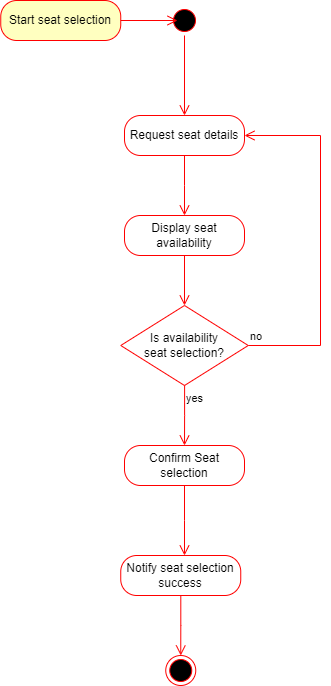

The diagram above was exported from draw.io. Its source (the exported page's mxGraphModel, read from the mxfile embedded in the PNG):
<mxGraphModel dx="434" dy="476" grid="1" gridSize="10" guides="1" tooltips="1" connect="1" arrows="1" fold="1" page="1" pageScale="1" pageWidth="827" pageHeight="1169" math="0" shadow="0">
  <root>
    <mxCell id="0" />
    <mxCell id="1" parent="0" />
    <mxCell id="tZBpAeu-wB3WwJ8ru2Ct-1" value="" style="ellipse;html=1;shape=startState;fillColor=#000000;strokeColor=#ff0000;" vertex="1" parent="1">
      <mxGeometry x="210" y="270" width="30" height="30" as="geometry" />
    </mxCell>
    <mxCell id="tZBpAeu-wB3WwJ8ru2Ct-2" value="" style="edgeStyle=orthogonalEdgeStyle;html=1;verticalAlign=bottom;endArrow=open;endSize=8;strokeColor=#ff0000;rounded=0;entryX=0.5;entryY=0;entryDx=0;entryDy=0;" edge="1" source="tZBpAeu-wB3WwJ8ru2Ct-1" parent="1" target="tZBpAeu-wB3WwJ8ru2Ct-5">
      <mxGeometry relative="1" as="geometry">
        <mxPoint x="225" y="280" as="targetPoint" />
      </mxGeometry>
    </mxCell>
    <mxCell id="tZBpAeu-wB3WwJ8ru2Ct-5" value="Request seat details" style="rounded=1;whiteSpace=wrap;html=1;arcSize=40;fontColor=#000000;fillColor=#FFFFFF;strokeColor=#ff0000;" vertex="1" parent="1">
      <mxGeometry x="165" y="380" width="120" height="40" as="geometry" />
    </mxCell>
    <mxCell id="tZBpAeu-wB3WwJ8ru2Ct-6" value="" style="edgeStyle=orthogonalEdgeStyle;html=1;verticalAlign=bottom;endArrow=open;endSize=8;strokeColor=#ff0000;rounded=0;fillColor=#FFFFFF;" edge="1" source="tZBpAeu-wB3WwJ8ru2Ct-5" parent="1">
      <mxGeometry relative="1" as="geometry">
        <mxPoint x="225" y="480" as="targetPoint" />
      </mxGeometry>
    </mxCell>
    <mxCell id="tZBpAeu-wB3WwJ8ru2Ct-13" value="Display seat availability" style="rounded=1;whiteSpace=wrap;html=1;arcSize=40;fontColor=#000000;fillColor=#FFFFFF;strokeColor=#ff0000;" vertex="1" parent="1">
      <mxGeometry x="165" y="480" width="120" height="40" as="geometry" />
    </mxCell>
    <mxCell id="tZBpAeu-wB3WwJ8ru2Ct-14" value="" style="edgeStyle=orthogonalEdgeStyle;html=1;verticalAlign=bottom;endArrow=open;endSize=8;strokeColor=#ff0000;rounded=0;fillColor=#FFFFFF;entryX=0.5;entryY=0;entryDx=0;entryDy=0;" edge="1" source="tZBpAeu-wB3WwJ8ru2Ct-13" parent="1" target="tZBpAeu-wB3WwJ8ru2Ct-18">
      <mxGeometry relative="1" as="geometry">
        <mxPoint x="225" y="640" as="targetPoint" />
      </mxGeometry>
    </mxCell>
    <mxCell id="tZBpAeu-wB3WwJ8ru2Ct-18" value="Is availability seat&amp;nbsp;&lt;span style=&quot;background-color: initial;&quot;&gt;selection?&lt;/span&gt;" style="rhombus;whiteSpace=wrap;html=1;fontColor=#000000;fillColor=#FFFFFF;strokeColor=#ff0000;" vertex="1" parent="1">
      <mxGeometry x="161.25" y="570" width="127.5" height="80" as="geometry" />
    </mxCell>
    <mxCell id="tZBpAeu-wB3WwJ8ru2Ct-19" value="no" style="edgeStyle=orthogonalEdgeStyle;html=1;align=left;verticalAlign=bottom;endArrow=open;endSize=8;strokeColor=#ff0000;rounded=0;entryX=1;entryY=0.5;entryDx=0;entryDy=0;fillColor=#FFFFFF;" edge="1" source="tZBpAeu-wB3WwJ8ru2Ct-18" parent="1" target="tZBpAeu-wB3WwJ8ru2Ct-5">
      <mxGeometry x="-1" relative="1" as="geometry">
        <mxPoint x="360" y="400" as="targetPoint" />
        <Array as="points">
          <mxPoint x="361" y="610" />
          <mxPoint x="361" y="400" />
        </Array>
      </mxGeometry>
    </mxCell>
    <mxCell id="tZBpAeu-wB3WwJ8ru2Ct-20" value="yes" style="edgeStyle=orthogonalEdgeStyle;html=1;align=left;verticalAlign=top;endArrow=open;endSize=8;strokeColor=#ff0000;rounded=0;entryX=0.5;entryY=0;entryDx=0;entryDy=0;fillColor=#FFFFFF;" edge="1" source="tZBpAeu-wB3WwJ8ru2Ct-18" parent="1" target="tZBpAeu-wB3WwJ8ru2Ct-21">
      <mxGeometry x="-1" relative="1" as="geometry">
        <mxPoint x="220" y="750" as="targetPoint" />
      </mxGeometry>
    </mxCell>
    <mxCell id="tZBpAeu-wB3WwJ8ru2Ct-21" value="Confirm Seat selection" style="rounded=1;whiteSpace=wrap;html=1;arcSize=40;fontColor=#000000;fillColor=#FFFFFF;strokeColor=#ff0000;" vertex="1" parent="1">
      <mxGeometry x="165" y="710" width="120" height="40" as="geometry" />
    </mxCell>
    <mxCell id="tZBpAeu-wB3WwJ8ru2Ct-22" value="" style="edgeStyle=orthogonalEdgeStyle;html=1;verticalAlign=bottom;endArrow=open;endSize=8;strokeColor=#ff0000;rounded=0;entryX=0.5;entryY=0;entryDx=0;entryDy=0;" edge="1" source="tZBpAeu-wB3WwJ8ru2Ct-21" parent="1">
      <mxGeometry relative="1" as="geometry">
        <mxPoint x="225" y="820" as="targetPoint" />
      </mxGeometry>
    </mxCell>
    <mxCell id="tZBpAeu-wB3WwJ8ru2Ct-23" value="Start seat selection" style="rounded=1;whiteSpace=wrap;html=1;arcSize=40;fontColor=#000000;fillColor=#ffffc0;strokeColor=#ff0000;" vertex="1" parent="1">
      <mxGeometry x="41.25" y="265" width="120" height="40" as="geometry" />
    </mxCell>
    <mxCell id="tZBpAeu-wB3WwJ8ru2Ct-24" value="" style="edgeStyle=orthogonalEdgeStyle;html=1;verticalAlign=bottom;endArrow=open;endSize=8;strokeColor=#ff0000;rounded=0;entryX=0.267;entryY=0.5;entryDx=0;entryDy=0;entryPerimeter=0;" edge="1" source="tZBpAeu-wB3WwJ8ru2Ct-23" parent="1" target="tZBpAeu-wB3WwJ8ru2Ct-1">
      <mxGeometry relative="1" as="geometry">
        <mxPoint x="210" y="285" as="targetPoint" />
      </mxGeometry>
    </mxCell>
    <mxCell id="tZBpAeu-wB3WwJ8ru2Ct-25" value="Notify seat selection success" style="rounded=1;whiteSpace=wrap;html=1;arcSize=40;fontColor=#000000;fillColor=#FFFFFF;strokeColor=#ff0000;" vertex="1" parent="1">
      <mxGeometry x="161.25" y="820" width="120" height="40" as="geometry" />
    </mxCell>
    <mxCell id="tZBpAeu-wB3WwJ8ru2Ct-26" value="" style="edgeStyle=orthogonalEdgeStyle;html=1;verticalAlign=bottom;endArrow=open;endSize=8;strokeColor=#ff0000;rounded=0;" edge="1" source="tZBpAeu-wB3WwJ8ru2Ct-25" parent="1">
      <mxGeometry relative="1" as="geometry">
        <mxPoint x="221.25" y="920" as="targetPoint" />
      </mxGeometry>
    </mxCell>
    <mxCell id="tZBpAeu-wB3WwJ8ru2Ct-27" value="" style="ellipse;html=1;shape=endState;fillColor=#000000;strokeColor=#ff0000;" vertex="1" parent="1">
      <mxGeometry x="206.25" y="920" width="30" height="30" as="geometry" />
    </mxCell>
  </root>
</mxGraphModel>